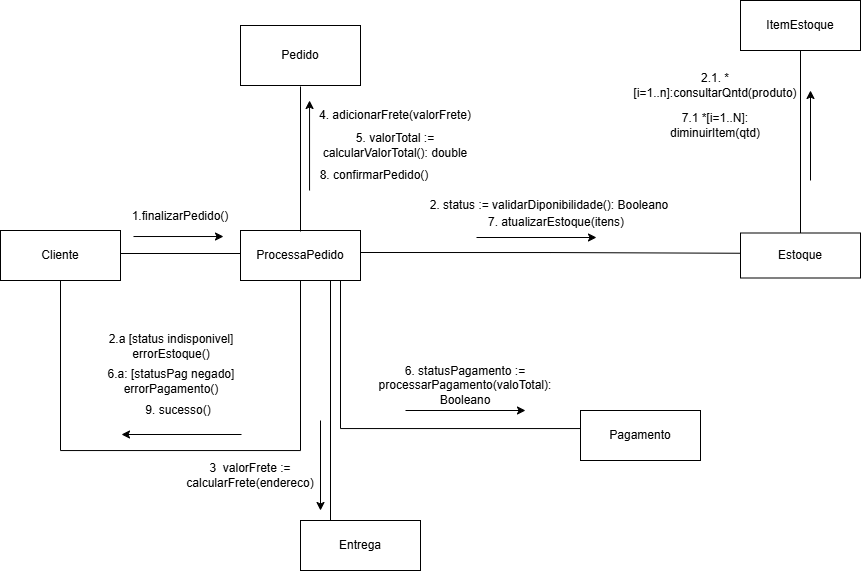

The diagram above was exported from draw.io. Its source (the exported page's mxGraphModel, read from the mxfile embedded in the PNG):
<mxGraphModel dx="1308" dy="1877" grid="1" gridSize="10" guides="1" tooltips="1" connect="1" arrows="1" fold="1" page="1" pageScale="1" pageWidth="827" pageHeight="1169" math="0" shadow="0">
  <root>
    <mxCell id="0" />
    <mxCell id="1" parent="0" />
    <mxCell id="a21V2XHpiGEcvNt7Mtgv-7" edge="1" parent="1" style="edgeStyle=orthogonalEdgeStyle;rounded=0;orthogonalLoop=1;jettySize=auto;html=1;entryX=0;entryY=0.5;entryDx=0;entryDy=0;endArrow=none;endFill=0;">
      <mxGeometry relative="1" as="geometry">
        <mxPoint x="160" y="233" as="sourcePoint" />
        <mxPoint x="280" y="233" as="targetPoint" />
      </mxGeometry>
    </mxCell>
    <mxCell id="a21V2XHpiGEcvNt7Mtgv-2" parent="1" style="rounded=0;whiteSpace=wrap;html=1;" value="Cliente" vertex="1">
      <mxGeometry height="50" width="120" x="40" y="210" as="geometry" />
    </mxCell>
    <mxCell id="a21V2XHpiGEcvNt7Mtgv-11" edge="1" parent="1" source="a21V2XHpiGEcvNt7Mtgv-4" style="edgeStyle=orthogonalEdgeStyle;rounded=0;orthogonalLoop=1;jettySize=auto;html=1;entryX=0.5;entryY=1;entryDx=0;entryDy=0;endArrow=none;endFill=0;" target="a21V2XHpiGEcvNt7Mtgv-2">
      <mxGeometry relative="1" as="geometry">
        <Array as="points">
          <mxPoint x="340" y="430" />
          <mxPoint x="100" y="430" />
        </Array>
        <mxPoint x="100" y="270" as="targetPoint" />
      </mxGeometry>
    </mxCell>
    <mxCell id="a21V2XHpiGEcvNt7Mtgv-14" edge="1" parent="1" style="edgeStyle=orthogonalEdgeStyle;rounded=0;orthogonalLoop=1;jettySize=auto;html=1;entryX=0;entryY=0.25;entryDx=0;entryDy=0;endArrow=none;endFill=0;">
      <mxGeometry relative="1" as="geometry">
        <mxPoint x="400" y="231.9999999999999" as="sourcePoint" />
        <mxPoint x="780" y="232.75" as="targetPoint" />
      </mxGeometry>
    </mxCell>
    <mxCell id="a21V2XHpiGEcvNt7Mtgv-34" edge="1" parent="1" source="a21V2XHpiGEcvNt7Mtgv-4" style="edgeStyle=orthogonalEdgeStyle;rounded=0;orthogonalLoop=1;jettySize=auto;html=1;entryX=0;entryY=0.75;entryDx=0;entryDy=0;endArrow=none;endFill=0;" target="a21V2XHpiGEcvNt7Mtgv-33">
      <mxGeometry relative="1" as="geometry">
        <Array as="points">
          <mxPoint x="380" y="408" />
        </Array>
      </mxGeometry>
    </mxCell>
    <mxCell id="a21V2XHpiGEcvNt7Mtgv-35" edge="1" parent="1" style="edgeStyle=orthogonalEdgeStyle;rounded=0;orthogonalLoop=1;jettySize=auto;html=1;entryX=0;entryY=0;entryDx=0;entryDy=0;endArrow=none;endFill=0;">
      <mxGeometry relative="1" as="geometry">
        <mxPoint x="370" y="260" as="sourcePoint" />
        <mxPoint x="370" y="500" as="targetPoint" />
      </mxGeometry>
    </mxCell>
    <mxCell id="a21V2XHpiGEcvNt7Mtgv-4" parent="1" style="rounded=0;whiteSpace=wrap;html=1;" value="ProcessaPedido" vertex="1">
      <mxGeometry height="50" width="120" x="280" y="210" as="geometry" />
    </mxCell>
    <mxCell id="a21V2XHpiGEcvNt7Mtgv-12" parent="1" style="text;html=1;whiteSpace=wrap;strokeColor=none;fillColor=none;align=center;verticalAlign=middle;rounded=0;" value="1.finalizarPedido()" vertex="1">
      <mxGeometry height="30" width="60" x="190" y="181" as="geometry" />
    </mxCell>
    <mxCell id="a21V2XHpiGEcvNt7Mtgv-17" edge="1" parent="1" source="a21V2XHpiGEcvNt7Mtgv-13" style="edgeStyle=orthogonalEdgeStyle;rounded=0;orthogonalLoop=1;jettySize=auto;html=1;entryX=0.5;entryY=1;entryDx=0;entryDy=0;endArrow=none;endFill=0;" target="a21V2XHpiGEcvNt7Mtgv-16">
      <mxGeometry relative="1" as="geometry" />
    </mxCell>
    <mxCell id="a21V2XHpiGEcvNt7Mtgv-13" parent="1" style="rounded=0;whiteSpace=wrap;html=1;" value="Estoque" vertex="1">
      <mxGeometry height="45" width="120" x="780" y="212.5" as="geometry" />
    </mxCell>
    <mxCell id="a21V2XHpiGEcvNt7Mtgv-15" parent="1" style="text;html=1;whiteSpace=wrap;strokeColor=none;fillColor=none;align=center;verticalAlign=middle;rounded=0;" value="2. status := validarDiponibilidade(): Booleano" vertex="1">
      <mxGeometry height="30" width="250" x="464" y="170" as="geometry" />
    </mxCell>
    <mxCell id="a21V2XHpiGEcvNt7Mtgv-16" parent="1" style="rounded=0;whiteSpace=wrap;html=1;" value="ItemEstoque" vertex="1">
      <mxGeometry height="50" width="120" x="780" y="-20" as="geometry" />
    </mxCell>
    <mxCell id="a21V2XHpiGEcvNt7Mtgv-18" parent="1" style="text;html=1;whiteSpace=wrap;strokeColor=none;fillColor=none;align=center;verticalAlign=middle;rounded=0;" value="2.1. *[i=1..n]:consultarQntd(produto)" vertex="1">
      <mxGeometry height="30" width="110" x="700" y="50" as="geometry" />
    </mxCell>
    <mxCell id="a21V2XHpiGEcvNt7Mtgv-21" parent="1" style="rounded=0;whiteSpace=wrap;html=1;" value="Entrega" vertex="1">
      <mxGeometry height="50" width="120" x="340" y="500" as="geometry" />
    </mxCell>
    <mxCell id="a21V2XHpiGEcvNt7Mtgv-23" parent="1" style="text;html=1;whiteSpace=wrap;strokeColor=none;fillColor=none;align=center;verticalAlign=middle;rounded=0;" value="3&amp;nbsp; valorFrete := calcularFrete(endereco)" vertex="1">
      <mxGeometry height="30" width="100" x="240" y="440" as="geometry" />
    </mxCell>
    <mxCell id="a21V2XHpiGEcvNt7Mtgv-24" parent="1" style="text;html=1;whiteSpace=wrap;strokeColor=none;fillColor=none;align=center;verticalAlign=middle;rounded=0;" value="2.a [status indisponivel] errorEstoque()" vertex="1">
      <mxGeometry height="30" width="140" x="141" y="311" as="geometry" />
    </mxCell>
    <mxCell id="a21V2XHpiGEcvNt7Mtgv-25" parent="1" style="rounded=0;whiteSpace=wrap;html=1;" value="Pedido" vertex="1">
      <mxGeometry height="60" width="120" x="280" y="5" as="geometry" />
    </mxCell>
    <mxCell id="a21V2XHpiGEcvNt7Mtgv-29" edge="1" parent="1" style="edgeStyle=orthogonalEdgeStyle;rounded=0;orthogonalLoop=1;jettySize=auto;html=1;endArrow=none;endFill=0;">
      <mxGeometry relative="1" as="geometry">
        <mxPoint x="340" y="210.9999999999999" as="sourcePoint" />
        <mxPoint x="340" y="66" as="targetPoint" />
      </mxGeometry>
    </mxCell>
    <mxCell id="a21V2XHpiGEcvNt7Mtgv-30" parent="1" style="text;html=1;whiteSpace=wrap;strokeColor=none;fillColor=none;align=center;verticalAlign=middle;rounded=0;" value="4. adicionarFrete(valorFrete)" vertex="1">
      <mxGeometry height="30" width="170" x="350" y="80" as="geometry" />
    </mxCell>
    <mxCell id="a21V2XHpiGEcvNt7Mtgv-31" parent="1" style="text;html=1;whiteSpace=wrap;strokeColor=none;fillColor=none;align=center;verticalAlign=middle;rounded=0;" value="5. valorTotal := calcularValorTotal(): double" vertex="1">
      <mxGeometry height="30" width="160" x="355" y="110" as="geometry" />
    </mxCell>
    <mxCell id="a21V2XHpiGEcvNt7Mtgv-33" parent="1" style="rounded=0;whiteSpace=wrap;html=1;" value="Pagamento" vertex="1">
      <mxGeometry height="50" width="120" x="620" y="390" as="geometry" />
    </mxCell>
    <mxCell id="a21V2XHpiGEcvNt7Mtgv-36" parent="1" style="text;html=1;whiteSpace=wrap;strokeColor=none;fillColor=none;align=center;verticalAlign=middle;rounded=0;" value="6. statusPagamento := processarPagamento(valoTotal): Booleano" vertex="1">
      <mxGeometry height="30" width="210" x="400" y="350" as="geometry" />
    </mxCell>
    <mxCell id="a21V2XHpiGEcvNt7Mtgv-37" parent="1" style="text;html=1;whiteSpace=wrap;strokeColor=none;fillColor=none;align=center;verticalAlign=middle;rounded=0;" value="7. atualizarEstoque(itens)" vertex="1">
      <mxGeometry height="30" width="290" x="451" y="186.5" as="geometry" />
    </mxCell>
    <mxCell id="a21V2XHpiGEcvNt7Mtgv-39" parent="1" style="text;html=1;whiteSpace=wrap;strokeColor=none;fillColor=none;align=center;verticalAlign=middle;rounded=0;" value="6.a: [statusPag negado] errorPagamento()" vertex="1">
      <mxGeometry height="30" width="160" x="131" y="346" as="geometry" />
    </mxCell>
    <mxCell id="a21V2XHpiGEcvNt7Mtgv-40" parent="1" style="text;html=1;whiteSpace=wrap;strokeColor=none;fillColor=none;align=center;verticalAlign=middle;rounded=0;" value="7.1 *[i=1..N]: diminuirItem(qtd)" vertex="1">
      <mxGeometry height="30" width="100" x="705" y="90" as="geometry" />
    </mxCell>
    <mxCell id="a21V2XHpiGEcvNt7Mtgv-42" parent="1" style="text;html=1;whiteSpace=wrap;strokeColor=none;fillColor=none;align=center;verticalAlign=middle;rounded=0;" value="8. confirmarPedido()" vertex="1">
      <mxGeometry height="30" width="140" x="344" y="140" as="geometry" />
    </mxCell>
    <mxCell id="a21V2XHpiGEcvNt7Mtgv-43" edge="1" parent="1" style="endArrow=classic;html=1;rounded=0;" value="">
      <mxGeometry height="50" relative="1" width="50" as="geometry">
        <mxPoint x="173" y="216.01999999999998" as="sourcePoint" />
        <mxPoint x="263" y="216.01999999999998" as="targetPoint" />
      </mxGeometry>
    </mxCell>
    <mxCell id="a21V2XHpiGEcvNt7Mtgv-44" edge="1" parent="1" style="edgeStyle=orthogonalEdgeStyle;rounded=0;orthogonalLoop=1;jettySize=auto;html=1;entryX=0;entryY=0.5;entryDx=0;entryDy=0;endArrow=classic;endFill=1;">
      <mxGeometry relative="1" as="geometry">
        <mxPoint x="445" y="390" as="sourcePoint" />
        <mxPoint x="565" y="390" as="targetPoint" />
      </mxGeometry>
    </mxCell>
    <mxCell id="a21V2XHpiGEcvNt7Mtgv-45" edge="1" parent="1" style="edgeStyle=orthogonalEdgeStyle;rounded=0;orthogonalLoop=1;jettySize=auto;html=1;entryX=0;entryY=0.5;entryDx=0;entryDy=0;endArrow=classic;endFill=1;">
      <mxGeometry relative="1" as="geometry">
        <mxPoint x="516" y="217" as="sourcePoint" />
        <mxPoint x="636" y="217" as="targetPoint" />
      </mxGeometry>
    </mxCell>
    <mxCell id="a21V2XHpiGEcvNt7Mtgv-46" edge="1" parent="1" style="edgeStyle=orthogonalEdgeStyle;rounded=0;orthogonalLoop=1;jettySize=auto;html=1;entryX=0;entryY=0.5;entryDx=0;entryDy=0;endArrow=none;endFill=0;startArrow=classic;startFill=1;">
      <mxGeometry relative="1" as="geometry">
        <mxPoint x="161" y="414" as="sourcePoint" />
        <mxPoint x="281" y="414" as="targetPoint" />
      </mxGeometry>
    </mxCell>
    <mxCell id="a21V2XHpiGEcvNt7Mtgv-47" edge="1" parent="1" style="endArrow=classic;html=1;rounded=0;" value="">
      <mxGeometry height="50" relative="1" width="50" as="geometry">
        <mxPoint x="349.05" y="170" as="sourcePoint" />
        <mxPoint x="349.05" y="80" as="targetPoint" />
      </mxGeometry>
    </mxCell>
    <mxCell id="a21V2XHpiGEcvNt7Mtgv-48" edge="1" parent="1" style="endArrow=classic;html=1;rounded=0;" value="">
      <mxGeometry height="50" relative="1" width="50" as="geometry">
        <mxPoint x="850" y="160" as="sourcePoint" />
        <mxPoint x="850" y="70" as="targetPoint" />
      </mxGeometry>
    </mxCell>
    <mxCell id="a21V2XHpiGEcvNt7Mtgv-49" edge="1" parent="1" style="endArrow=none;html=1;rounded=0;startArrow=classic;startFill=1;endFill=0;" value="">
      <mxGeometry height="50" relative="1" width="50" as="geometry">
        <mxPoint x="360" y="490" as="sourcePoint" />
        <mxPoint x="360" y="400" as="targetPoint" />
      </mxGeometry>
    </mxCell>
    <mxCell id="a21V2XHpiGEcvNt7Mtgv-51" parent="1" style="text;html=1;whiteSpace=wrap;strokeColor=none;fillColor=none;align=center;verticalAlign=middle;rounded=0;" value="9. sucesso()" vertex="1">
      <mxGeometry height="30" width="80" x="178" y="375" as="geometry" />
    </mxCell>
  </root>
</mxGraphModel>